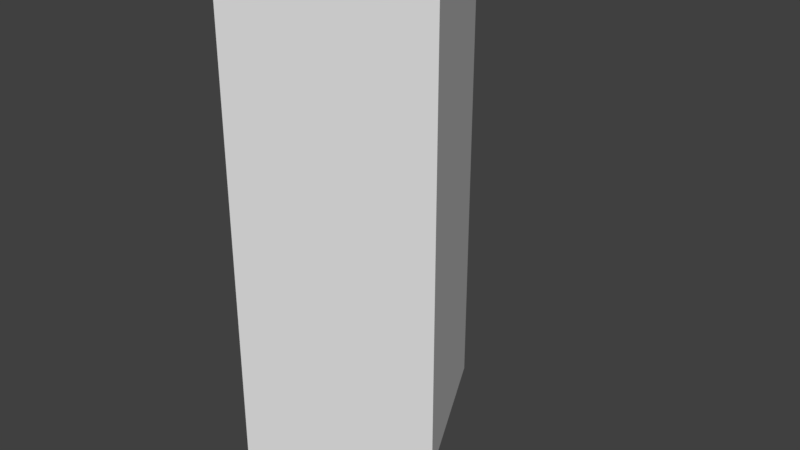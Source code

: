 # Source: EnergyShield.blend  (saved by Blender 2.79.0; exported with 4.5.12 LTS)
import bpy
from mathutils import Matrix  # noqa: F401  (used for matrix-valued properties, if any)

bpy.ops.wm.read_factory_settings(use_empty=True)
scene = bpy.context.scene
scene.name = 'Scene'

# ---- collections
col_collection_1 = bpy.data.collections.new('Collection 1'); scene.collection.children.link(col_collection_1)

# ---- materials (node trees are filled in below, after node groups)
mat_shield = bpy.data.materials.new('Shield')
mat_shield.alpha_threshold = 0.0
mat_shield.use_transparent_shadow = False
mat_shield.roughness = 0.5
mat_shield.line_color = (0.0, 0.0, 0.0, 1.0)

# ---- material node trees

# ---- world
world_world = bpy.data.worlds.new('World'); scene.world = world_world
world_world.color = (0.05088, 0.05088, 0.05088)
world_world.use_sun_shadow = False
world_world.sun_shadow_jitter_overblur = 0.0
world_world.cycles.sampling_method = 'MANUAL'

# ---- meshes
me_plane = bpy.data.meshes.new('Plane')
me_plane.from_pydata([(-0.7732, -0.4653, -0.07842), (0.7071, -0.4653, -0.07842), (-0.7732, 0.4653, -0.07842), (0.7071, 0.4653, -0.07842), (-0.7732, 0.0, 0.1568), (0.7071, 0.0, 0.1568)], [], [(4, 5, 3, 2), (0, 1, 5, 4)])
_uv = me_plane.uv_layers.new(name='UVMap')
_uv.uv.foreach_set('vector', [8.594e-05, 0.3687, 0.9999, 0.3687, 0.9999, 0.7373, 8.585e-05, 0.7373, 8.594e-05, 8.585e-05, 0.9999, 8.602e-05, 0.9999, 0.3687, 8.594e-05, 0.3687])
me_plane.materials.append(mat_shield)
me_plane.use_remesh_preserve_volume = False
me_plane.use_remesh_preserve_attributes = False
me_plane.use_mirror_vertex_groups = False
me_plane.update()

# ---- objects
ob_shield = bpy.data.objects.new('Shield', me_plane)

# ---- transforms, parenting, visibility, modifiers, constraints
ob_shield.location = (0.0, 0.0, 1.0)
ob_shield.rotation_euler = (-0.0, 1.571, 0.0)
ob_shield.lineart.crease_threshold = 0.0

# ---- collection membership
col_collection_1.objects.link(ob_shield)

# ---- scene / render settings (as saved in the file)
scene.frame_start = 1; scene.frame_end = 250; scene.frame_set(1)
scene.render.engine = 'BLENDER_EEVEE_NEXT'
scene.render.resolution_percentage = 50
scene.render.dither_intensity = 0.0
scene.cycles.use_denoising = False
scene.cycles.samples = 128
scene.cycles.sampling_pattern = 'TABULATED_SOBOL'
scene.cycles.use_adaptive_sampling = False
scene.cycles.use_light_tree = False
scene.cycles.blur_glossy = 0.0
scene.cycles.sample_clamp_indirect = 0.0
scene.view_settings.view_transform = 'Standard'
bpy.context.view_layer.update()

# ---- added for rendering (the .blend has no active camera and no usable light): camera, sun
cam_auto = bpy.data.cameras.new('AutoCamera')
cam_auto.lens = 50.0
cam_auto.sensor_width = 36.0
cam_auto.clip_end = 1000.0
ob_auto_camera = bpy.data.objects.new('AutoCamera', cam_auto)
scene.collection.objects.link(ob_auto_camera)
ob_auto_camera.location = (1.67152, -1.95878, 2.33888)
ob_auto_camera.rotation_euler = (1.09748, -7.21219e-08, 0.694738)
scene.camera = ob_auto_camera
light_auto_sun = bpy.data.lights.new('AutoSun', 'SUN')
light_auto_sun.energy = 3.0
light_auto_sun.angle = 0.0523599
ob_auto_sun = bpy.data.objects.new('AutoSun', light_auto_sun)
scene.collection.objects.link(ob_auto_sun)
ob_auto_sun.rotation_euler = (0.872665, 0.174533, 0.523599)
bpy.context.view_layer.update()
